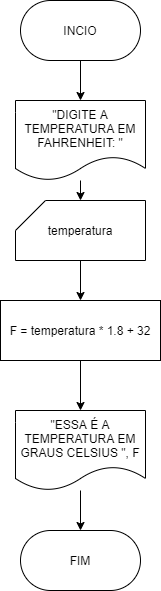

The diagram above was exported from draw.io. Its source (the exported page's mxGraphModel, read from the mxfile embedded in the PNG):
<mxGraphModel dx="638" dy="610" grid="1" gridSize="10" guides="1" tooltips="1" connect="1" arrows="1" fold="1" page="1" pageScale="1" pageWidth="827" pageHeight="1169" math="0" shadow="0">
  <root>
    <mxCell id="0" />
    <mxCell id="1" parent="0" />
    <mxCell id="4" value="" style="edgeStyle=none;html=1;" parent="1" source="2" target="3" edge="1">
      <mxGeometry relative="1" as="geometry" />
    </mxCell>
    <mxCell id="2" value="INCIO" style="rounded=1;whiteSpace=wrap;html=1;arcSize=50;" parent="1" vertex="1">
      <mxGeometry x="260" y="70" width="120" height="60" as="geometry" />
    </mxCell>
    <mxCell id="7" value="" style="edgeStyle=none;html=1;" parent="1" source="3" target="5" edge="1">
      <mxGeometry relative="1" as="geometry" />
    </mxCell>
    <mxCell id="3" value="&quot;DIGITE A TEMPERATURA EM FAHRENHEIT: &quot;" style="shape=document;whiteSpace=wrap;html=1;boundedLbl=1;" parent="1" vertex="1">
      <mxGeometry x="255" y="170" width="130" height="80" as="geometry" />
    </mxCell>
    <mxCell id="8" value="" style="edgeStyle=none;html=1;" parent="1" source="5" target="6" edge="1">
      <mxGeometry relative="1" as="geometry" />
    </mxCell>
    <mxCell id="5" value="temperatura" style="shape=card;whiteSpace=wrap;html=1;" parent="1" vertex="1">
      <mxGeometry x="255" y="270" width="130" height="60" as="geometry" />
    </mxCell>
    <mxCell id="10" value="" style="edgeStyle=none;html=1;" parent="1" source="6" target="9" edge="1">
      <mxGeometry relative="1" as="geometry" />
    </mxCell>
    <mxCell id="6" value="F = temperatura * 1.8 + 32" style="rounded=0;whiteSpace=wrap;html=1;" parent="1" vertex="1">
      <mxGeometry x="240" y="370" width="160" height="60" as="geometry" />
    </mxCell>
    <mxCell id="12" value="" style="edgeStyle=none;html=1;" parent="1" source="9" target="11" edge="1">
      <mxGeometry relative="1" as="geometry" />
    </mxCell>
    <mxCell id="9" value="&quot;ESSA É A TEMPERATURA EM GRAUS CELSIUS &quot;, F" style="shape=document;whiteSpace=wrap;html=1;boundedLbl=1;" parent="1" vertex="1">
      <mxGeometry x="255" y="480" width="130" height="80" as="geometry" />
    </mxCell>
    <mxCell id="11" value="FIM" style="rounded=1;whiteSpace=wrap;html=1;arcSize=50;" parent="1" vertex="1">
      <mxGeometry x="260" y="600" width="120" height="60" as="geometry" />
    </mxCell>
  </root>
</mxGraphModel>